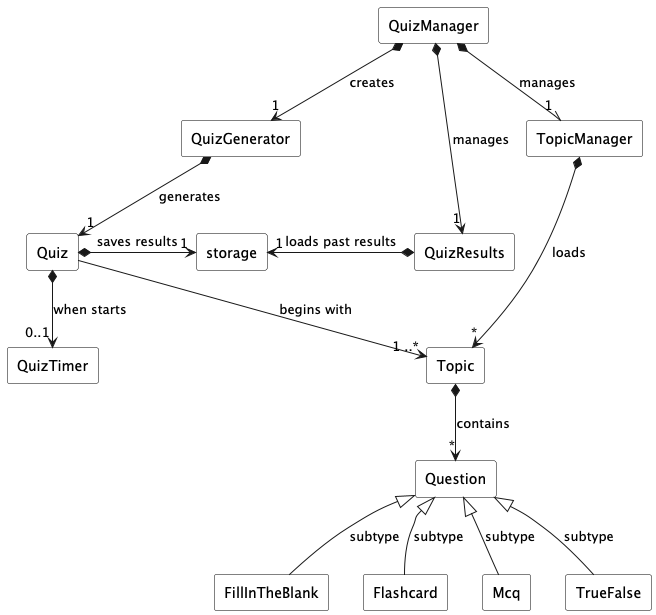

The diagram above was rendered by PlantUML. Its source (embedded in the PNG):
@startuml

hide circle

skinparam classAttributeIconSize 0

skinparam rectangle {
    BackgroundColor White
    BorderColor Black
    FontColor Black
}

rectangle QuizManager as QM
rectangle QuizGenerator as QS
rectangle TopicManager as TM
rectangle QuizResults as QR

QM *-down-> "1" QS : creates
QM *-down-\\ "1" TM : manages
QM *-down-> "1" QR : manages

rectangle Quiz as Q
rectangle Topic as T
rectangle QuizTimer as QTi

QS *-down-> "1" Q : generates
TM *--down-> "*" T : loads
Q *-down-> "0..1" QTi : when starts

rectangle Question as Ques
T *-down-> "*" Ques : contains

rectangle FillInTheBlank as FITB
rectangle Flashcard as FC
rectangle Mcq as MCQ
rectangle TrueFalse as TF

Ques <|-down- FITB : subtype
Ques <|-down- FC : subtype
Ques <|-down- MCQ : subtype
Ques <|-down- TF : subtype

rectangle storage as store

QR *--left-> "1" store : loads past results
Q *-> "1" store : saves results

Q --> "1 ..*" T : begins with


@enduml